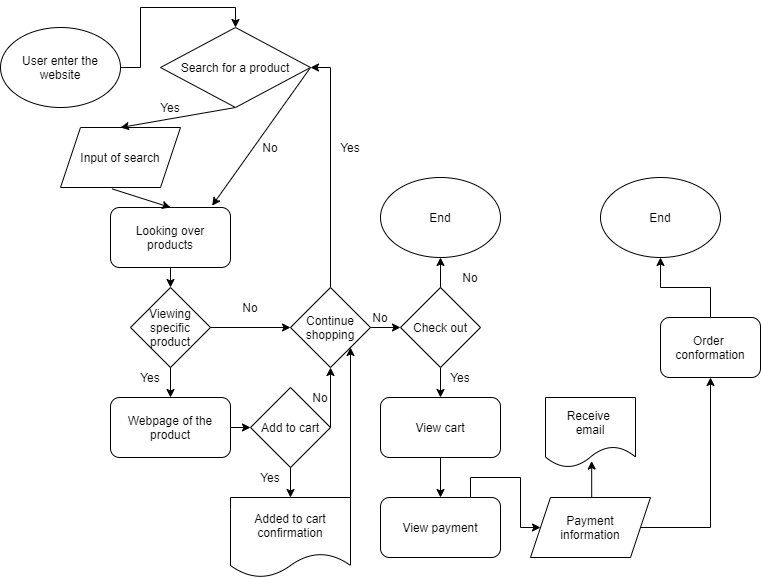

The diagram above was exported from draw.io. Its source (the exported page's mxGraphModel, read from the mxfile embedded in the PNG):
<mxGraphModel dx="820" dy="575" grid="1" gridSize="10" guides="1" tooltips="1" connect="1" arrows="1" fold="1" page="1" pageScale="1" pageWidth="827" pageHeight="1169" math="0" shadow="0">
  <root>
    <mxCell id="0" />
    <mxCell id="1" parent="0" />
    <mxCell id="11" style="edgeStyle=orthogonalEdgeStyle;rounded=0;orthogonalLoop=1;jettySize=auto;html=1;exitX=1;exitY=0.5;exitDx=0;exitDy=0;entryX=0.5;entryY=0;entryDx=0;entryDy=0;" edge="1" parent="1" source="2" target="57">
      <mxGeometry relative="1" as="geometry">
        <mxPoint x="120" y="130" as="targetPoint" />
      </mxGeometry>
    </mxCell>
    <mxCell id="2" value="User enter the website" style="ellipse;whiteSpace=wrap;html=1;" vertex="1" parent="1">
      <mxGeometry x="60" y="30" width="120" height="80" as="geometry" />
    </mxCell>
    <mxCell id="5" value="Input of search" style="shape=parallelogram;perimeter=parallelogramPerimeter;whiteSpace=wrap;html=1;fixedSize=1;" vertex="1" parent="1">
      <mxGeometry x="120" y="130" width="120" height="60" as="geometry" />
    </mxCell>
    <mxCell id="6" value="Looking over products" style="rounded=1;whiteSpace=wrap;html=1;" vertex="1" parent="1">
      <mxGeometry x="170" y="210" width="120" height="60" as="geometry" />
    </mxCell>
    <mxCell id="8" value="Viewing specific product" style="rhombus;whiteSpace=wrap;html=1;" vertex="1" parent="1">
      <mxGeometry x="190" y="290" width="80" height="80" as="geometry" />
    </mxCell>
    <mxCell id="9" value="Add to cart" style="rhombus;whiteSpace=wrap;html=1;" vertex="1" parent="1">
      <mxGeometry x="310" y="390" width="80" height="80" as="geometry" />
    </mxCell>
    <mxCell id="10" value="" style="endArrow=classic;html=1;exitX=1;exitY=0.5;exitDx=0;exitDy=0;entryX=0.847;entryY=-0.03;entryDx=0;entryDy=0;entryPerimeter=0;" edge="1" parent="1" source="57" target="6">
      <mxGeometry width="50" height="50" relative="1" as="geometry">
        <mxPoint x="390" y="290" as="sourcePoint" />
        <mxPoint x="270" y="220" as="targetPoint" />
      </mxGeometry>
    </mxCell>
    <mxCell id="13" value="" style="endArrow=classic;html=1;exitX=0.5;exitY=1;exitDx=0;exitDy=0;entryX=0.5;entryY=0;entryDx=0;entryDy=0;" edge="1" parent="1" source="57" target="5">
      <mxGeometry width="50" height="50" relative="1" as="geometry">
        <mxPoint x="120" y="190" as="sourcePoint" />
        <mxPoint x="440" y="340" as="targetPoint" />
      </mxGeometry>
    </mxCell>
    <mxCell id="14" value="" style="endArrow=classic;html=1;exitX=0.43;exitY=1.023;exitDx=0;exitDy=0;exitPerimeter=0;entryX=0.5;entryY=0;entryDx=0;entryDy=0;" edge="1" parent="1" source="5" target="6">
      <mxGeometry width="50" height="50" relative="1" as="geometry">
        <mxPoint x="390" y="290" as="sourcePoint" />
        <mxPoint x="440" y="240" as="targetPoint" />
      </mxGeometry>
    </mxCell>
    <mxCell id="16" value="" style="endArrow=classic;html=1;exitX=0.5;exitY=1;exitDx=0;exitDy=0;entryX=0.5;entryY=0;entryDx=0;entryDy=0;" edge="1" parent="1" source="6" target="8">
      <mxGeometry width="50" height="50" relative="1" as="geometry">
        <mxPoint x="390" y="290" as="sourcePoint" />
        <mxPoint x="440" y="240" as="targetPoint" />
      </mxGeometry>
    </mxCell>
    <mxCell id="17" value="" style="endArrow=classic;html=1;exitX=0.5;exitY=1;exitDx=0;exitDy=0;entryX=0.5;entryY=0;entryDx=0;entryDy=0;" edge="1" parent="1" source="8" target="56">
      <mxGeometry width="50" height="50" relative="1" as="geometry">
        <mxPoint x="390" y="390" as="sourcePoint" />
        <mxPoint x="190" y="530" as="targetPoint" />
      </mxGeometry>
    </mxCell>
    <mxCell id="18" value="Yes" style="text;html=1;strokeColor=none;fillColor=none;align=center;verticalAlign=middle;whiteSpace=wrap;rounded=0;" vertex="1" parent="1">
      <mxGeometry x="190" y="370" width="40" height="20" as="geometry" />
    </mxCell>
    <mxCell id="19" value="Added to cart confirmation" style="shape=document;whiteSpace=wrap;html=1;boundedLbl=1;" vertex="1" parent="1">
      <mxGeometry x="290" y="500" width="120" height="80" as="geometry" />
    </mxCell>
    <mxCell id="20" value="" style="endArrow=classic;html=1;exitX=0.5;exitY=1;exitDx=0;exitDy=0;entryX=0.5;entryY=0;entryDx=0;entryDy=0;" edge="1" parent="1" source="9" target="19">
      <mxGeometry width="50" height="50" relative="1" as="geometry">
        <mxPoint x="390" y="380" as="sourcePoint" />
        <mxPoint x="440" y="330" as="targetPoint" />
      </mxGeometry>
    </mxCell>
    <mxCell id="21" value="Yes" style="text;html=1;strokeColor=none;fillColor=none;align=center;verticalAlign=middle;whiteSpace=wrap;rounded=0;" vertex="1" parent="1">
      <mxGeometry x="310" y="470" width="40" height="20" as="geometry" />
    </mxCell>
    <mxCell id="36" style="edgeStyle=orthogonalEdgeStyle;rounded=0;orthogonalLoop=1;jettySize=auto;html=1;exitX=0.5;exitY=0;exitDx=0;exitDy=0;entryX=1;entryY=0.5;entryDx=0;entryDy=0;" edge="1" parent="1" source="22" target="57">
      <mxGeometry relative="1" as="geometry" />
    </mxCell>
    <mxCell id="22" value="Continue shopping" style="rhombus;whiteSpace=wrap;html=1;" vertex="1" parent="1">
      <mxGeometry x="350" y="290" width="80" height="80" as="geometry" />
    </mxCell>
    <mxCell id="23" value="" style="endArrow=classic;html=1;exitX=1;exitY=0.5;exitDx=0;exitDy=0;entryX=0;entryY=0.5;entryDx=0;entryDy=0;" edge="1" parent="1" source="8" target="22">
      <mxGeometry width="50" height="50" relative="1" as="geometry">
        <mxPoint x="390" y="370" as="sourcePoint" />
        <mxPoint x="440" y="320" as="targetPoint" />
      </mxGeometry>
    </mxCell>
    <mxCell id="24" value="" style="endArrow=classic;html=1;exitX=1;exitY=0.5;exitDx=0;exitDy=0;entryX=0.5;entryY=1;entryDx=0;entryDy=0;" edge="1" parent="1" source="9" target="22">
      <mxGeometry width="50" height="50" relative="1" as="geometry">
        <mxPoint x="390" y="470" as="sourcePoint" />
        <mxPoint x="440" y="420" as="targetPoint" />
      </mxGeometry>
    </mxCell>
    <mxCell id="25" value="" style="endArrow=classic;html=1;exitX=1;exitY=0.008;exitDx=0;exitDy=0;exitPerimeter=0;entryX=1;entryY=1;entryDx=0;entryDy=0;" edge="1" parent="1" source="19" target="22">
      <mxGeometry width="50" height="50" relative="1" as="geometry">
        <mxPoint x="390" y="470" as="sourcePoint" />
        <mxPoint x="440" y="420" as="targetPoint" />
      </mxGeometry>
    </mxCell>
    <mxCell id="26" value="No" style="text;html=1;strokeColor=none;fillColor=none;align=center;verticalAlign=middle;whiteSpace=wrap;rounded=0;" vertex="1" parent="1">
      <mxGeometry x="290" y="300" width="40" height="20" as="geometry" />
    </mxCell>
    <mxCell id="27" value="Yes" style="text;html=1;strokeColor=none;fillColor=none;align=center;verticalAlign=middle;whiteSpace=wrap;rounded=0;" vertex="1" parent="1">
      <mxGeometry x="500" y="370" width="40" height="20" as="geometry" />
    </mxCell>
    <mxCell id="28" value="No" style="text;html=1;strokeColor=none;fillColor=none;align=center;verticalAlign=middle;whiteSpace=wrap;rounded=0;" vertex="1" parent="1">
      <mxGeometry x="360" y="390" width="40" height="20" as="geometry" />
    </mxCell>
    <mxCell id="32" value="" style="endArrow=classic;html=1;exitX=1;exitY=0.5;exitDx=0;exitDy=0;entryX=0;entryY=0.5;entryDx=0;entryDy=0;" edge="1" parent="1" source="56" target="9">
      <mxGeometry width="50" height="50" relative="1" as="geometry">
        <mxPoint x="250" y="570" as="sourcePoint" />
        <mxPoint x="440" y="410" as="targetPoint" />
      </mxGeometry>
    </mxCell>
    <mxCell id="33" value="" style="endArrow=classic;html=1;exitX=1;exitY=0.5;exitDx=0;exitDy=0;" edge="1" parent="1" source="22" target="34">
      <mxGeometry width="50" height="50" relative="1" as="geometry">
        <mxPoint x="390" y="360" as="sourcePoint" />
        <mxPoint x="640" y="400" as="targetPoint" />
      </mxGeometry>
    </mxCell>
    <mxCell id="41" style="edgeStyle=orthogonalEdgeStyle;rounded=0;orthogonalLoop=1;jettySize=auto;html=1;exitX=0.5;exitY=1;exitDx=0;exitDy=0;entryX=0.5;entryY=0;entryDx=0;entryDy=0;" edge="1" parent="1" source="34" target="55">
      <mxGeometry relative="1" as="geometry">
        <mxPoint x="640" y="490" as="targetPoint" />
      </mxGeometry>
    </mxCell>
    <mxCell id="34" value="Check out" style="rhombus;whiteSpace=wrap;html=1;" vertex="1" parent="1">
      <mxGeometry x="460" y="290" width="80" height="80" as="geometry" />
    </mxCell>
    <mxCell id="35" value="No" style="text;html=1;strokeColor=none;fillColor=none;align=center;verticalAlign=middle;whiteSpace=wrap;rounded=0;" vertex="1" parent="1">
      <mxGeometry x="420" y="310" width="40" height="20" as="geometry" />
    </mxCell>
    <mxCell id="37" value="Yes" style="text;html=1;strokeColor=none;fillColor=none;align=center;verticalAlign=middle;whiteSpace=wrap;rounded=0;" vertex="1" parent="1">
      <mxGeometry x="390" y="140" width="40" height="20" as="geometry" />
    </mxCell>
    <mxCell id="38" value="End" style="ellipse;whiteSpace=wrap;html=1;" vertex="1" parent="1">
      <mxGeometry x="440" y="180" width="120" height="80" as="geometry" />
    </mxCell>
    <mxCell id="39" value="" style="endArrow=classic;html=1;exitX=0.5;exitY=0;exitDx=0;exitDy=0;entryX=0.5;entryY=1;entryDx=0;entryDy=0;" edge="1" parent="1" source="34" target="38">
      <mxGeometry width="50" height="50" relative="1" as="geometry">
        <mxPoint x="390" y="260" as="sourcePoint" />
        <mxPoint x="633" y="320" as="targetPoint" />
      </mxGeometry>
    </mxCell>
    <mxCell id="40" value="No" style="text;html=1;strokeColor=none;fillColor=none;align=center;verticalAlign=middle;whiteSpace=wrap;rounded=0;" vertex="1" parent="1">
      <mxGeometry x="510" y="270" width="40" height="20" as="geometry" />
    </mxCell>
    <mxCell id="45" style="edgeStyle=orthogonalEdgeStyle;rounded=0;orthogonalLoop=1;jettySize=auto;html=1;exitX=0.75;exitY=0;exitDx=0;exitDy=0;" edge="1" parent="1" source="54" target="46">
      <mxGeometry relative="1" as="geometry">
        <mxPoint x="780" y="470" as="targetPoint" />
        <mxPoint x="780" y="550" as="sourcePoint" />
      </mxGeometry>
    </mxCell>
    <mxCell id="44" value="" style="endArrow=classic;html=1;exitX=0.5;exitY=1;exitDx=0;exitDy=0;entryX=0.5;entryY=0;entryDx=0;entryDy=0;" edge="1" parent="1" source="55" target="54">
      <mxGeometry width="50" height="50" relative="1" as="geometry">
        <mxPoint x="700" y="520" as="sourcePoint" />
        <mxPoint x="750" y="550" as="targetPoint" />
      </mxGeometry>
    </mxCell>
    <mxCell id="47" style="edgeStyle=orthogonalEdgeStyle;rounded=0;orthogonalLoop=1;jettySize=auto;html=1;exitX=0.5;exitY=0;exitDx=0;exitDy=0;entryX=0.513;entryY=0.908;entryDx=0;entryDy=0;entryPerimeter=0;" edge="1" parent="1" source="46" target="53">
      <mxGeometry relative="1" as="geometry">
        <mxPoint x="780" y="410" as="targetPoint" />
      </mxGeometry>
    </mxCell>
    <mxCell id="52" style="edgeStyle=orthogonalEdgeStyle;rounded=0;orthogonalLoop=1;jettySize=auto;html=1;exitX=1;exitY=0.5;exitDx=0;exitDy=0;entryX=0.5;entryY=1;entryDx=0;entryDy=0;" edge="1" parent="1" source="46" target="51">
      <mxGeometry relative="1" as="geometry" />
    </mxCell>
    <mxCell id="46" value="Payment&lt;br&gt;information" style="shape=parallelogram;perimeter=parallelogramPerimeter;whiteSpace=wrap;html=1;fixedSize=1;" vertex="1" parent="1">
      <mxGeometry x="590" y="500" width="120" height="60" as="geometry" />
    </mxCell>
    <mxCell id="50" style="edgeStyle=orthogonalEdgeStyle;rounded=0;orthogonalLoop=1;jettySize=auto;html=1;exitX=0.5;exitY=0;exitDx=0;exitDy=0;entryX=0.5;entryY=1;entryDx=0;entryDy=0;" edge="1" parent="1" source="51" target="49">
      <mxGeometry relative="1" as="geometry" />
    </mxCell>
    <mxCell id="49" value="End" style="ellipse;whiteSpace=wrap;html=1;" vertex="1" parent="1">
      <mxGeometry x="660" y="180" width="120" height="80" as="geometry" />
    </mxCell>
    <mxCell id="51" value="Order &lt;br&gt;conformation" style="rounded=1;whiteSpace=wrap;html=1;" vertex="1" parent="1">
      <mxGeometry x="720" y="320" width="100" height="60" as="geometry" />
    </mxCell>
    <mxCell id="53" value="Receive &lt;br&gt;email" style="shape=document;whiteSpace=wrap;html=1;boundedLbl=1;" vertex="1" parent="1">
      <mxGeometry x="605" y="400" width="90" height="70" as="geometry" />
    </mxCell>
    <mxCell id="54" value="View payment" style="rounded=1;whiteSpace=wrap;html=1;" vertex="1" parent="1">
      <mxGeometry x="440" y="500" width="120" height="60" as="geometry" />
    </mxCell>
    <mxCell id="55" value="View cart" style="rounded=1;whiteSpace=wrap;html=1;" vertex="1" parent="1">
      <mxGeometry x="440" y="400" width="120" height="60" as="geometry" />
    </mxCell>
    <mxCell id="56" value="Webpage of the product" style="rounded=1;whiteSpace=wrap;html=1;" vertex="1" parent="1">
      <mxGeometry x="170" y="400" width="120" height="60" as="geometry" />
    </mxCell>
    <mxCell id="57" value="Search for a product" style="rhombus;whiteSpace=wrap;html=1;" vertex="1" parent="1">
      <mxGeometry x="220" y="30" width="150" height="80" as="geometry" />
    </mxCell>
    <mxCell id="58" value="Yes" style="text;html=1;strokeColor=none;fillColor=none;align=center;verticalAlign=middle;whiteSpace=wrap;rounded=0;" vertex="1" parent="1">
      <mxGeometry x="210" y="100" width="40" height="20" as="geometry" />
    </mxCell>
    <mxCell id="59" value="No" style="text;html=1;strokeColor=none;fillColor=none;align=center;verticalAlign=middle;whiteSpace=wrap;rounded=0;" vertex="1" parent="1">
      <mxGeometry x="310" y="140" width="40" height="20" as="geometry" />
    </mxCell>
  </root>
</mxGraphModel>